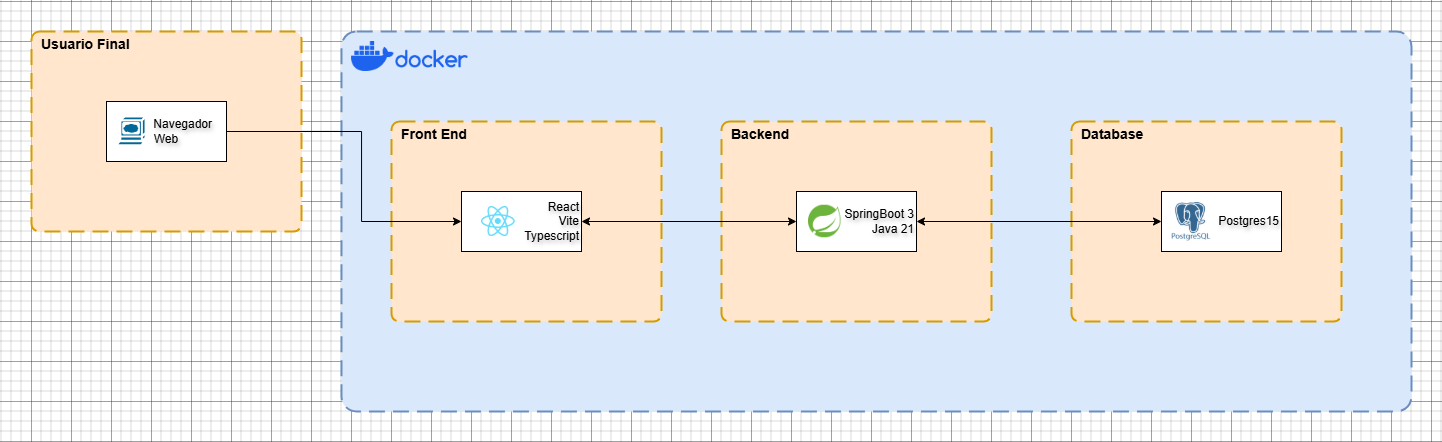

The diagram above was exported from draw.io. Its source (the exported page's mxGraphModel, read from the mxfile embedded in the PNG):
<mxGraphModel dx="1501" dy="818" grid="1" gridSize="10" guides="1" tooltips="1" connect="1" arrows="1" fold="1" page="1" pageScale="1" pageWidth="850" pageHeight="1100" math="0" shadow="0">
  <root>
    <mxCell id="0" />
    <mxCell id="1" parent="0" />
    <mxCell id="1UB4sZK3mzOgaUJHi2Ke-8" value="&lt;font style=&quot;font-size: 14px;&quot;&gt;&lt;b&gt;Usuario Final&lt;/b&gt;&lt;/font&gt;" style="rounded=1;arcSize=4;dashed=1;strokeColor=#d79b00;fillColor=#ffe6cc;dashPattern=8 4;strokeWidth=2;html=1;perimeterSpacing=8;align=left;verticalAlign=top;spacingTop=-10;spacing=10;" vertex="1" parent="1">
      <mxGeometry x="40" y="70" width="270" height="200" as="geometry" />
    </mxCell>
    <mxCell id="1UB4sZK3mzOgaUJHi2Ke-9" value="&amp;nbsp; &amp;nbsp; &amp;nbsp; &amp;nbsp; &amp;nbsp; Navegador&lt;div&gt;Web&lt;/div&gt;" style="rounded=0;whiteSpace=wrap;html=1;textShadow=1;align=center;" vertex="1" parent="1">
      <mxGeometry x="115" y="140" width="120" height="60" as="geometry" />
    </mxCell>
    <mxCell id="1UB4sZK3mzOgaUJHi2Ke-11" value="" style="shape=mxgraph.cisco.computers_and_peripherals.web_browser;html=1;pointerEvents=1;dashed=0;fillColor=#036897;strokeColor=#ffffff;strokeWidth=2;verticalLabelPosition=bottom;verticalAlign=top;align=center;outlineConnect=0;" vertex="1" parent="1">
      <mxGeometry x="125" y="155" width="29.06" height="30" as="geometry" />
    </mxCell>
    <mxCell id="1UB4sZK3mzOgaUJHi2Ke-13" value="" style="rounded=1;arcSize=4;dashed=1;strokeColor=#6c8ebf;fillColor=#dae8fc;dashPattern=8 4;strokeWidth=2;html=1;perimeterSpacing=8;align=left;verticalAlign=top;spacingTop=-40;spacing=40;" vertex="1" parent="1">
      <mxGeometry x="350" y="70" width="1070" height="380" as="geometry" />
    </mxCell>
    <mxCell id="1UB4sZK3mzOgaUJHi2Ke-14" value="&lt;font style=&quot;font-size: 14px;&quot;&gt;&lt;b&gt;Front End&lt;/b&gt;&lt;/font&gt;" style="rounded=1;arcSize=4;dashed=1;strokeColor=#d79b00;fillColor=#ffe6cc;dashPattern=8 4;strokeWidth=2;html=1;perimeterSpacing=8;align=left;verticalAlign=top;spacingTop=-10;spacing=10;" vertex="1" parent="1">
      <mxGeometry x="400" y="160" width="270" height="200" as="geometry" />
    </mxCell>
    <mxCell id="1UB4sZK3mzOgaUJHi2Ke-15" value="React&lt;div&gt;Vite&lt;/div&gt;&lt;div style=&quot;&quot;&gt;Typescript&lt;/div&gt;" style="rounded=0;whiteSpace=wrap;html=1;textShadow=1;align=right;" vertex="1" parent="1">
      <mxGeometry x="470" y="230" width="120" height="60" as="geometry" />
    </mxCell>
    <mxCell id="1UB4sZK3mzOgaUJHi2Ke-16" value="" style="shape=image;verticalLabelPosition=bottom;labelBackgroundColor=default;verticalAlign=top;aspect=fixed;imageAspect=0;image=https://upload.wikimedia.org/wikipedia/commons/thumb/a/a7/React-icon.svg/800px-React-icon.svg.png;" vertex="1" parent="1">
      <mxGeometry x="490" y="245" width="33.71" height="30" as="geometry" />
    </mxCell>
    <mxCell id="1UB4sZK3mzOgaUJHi2Ke-17" style="edgeStyle=orthogonalEdgeStyle;rounded=0;orthogonalLoop=1;jettySize=auto;html=1;entryX=0;entryY=0.5;entryDx=0;entryDy=0;" edge="1" parent="1" source="1UB4sZK3mzOgaUJHi2Ke-9" target="1UB4sZK3mzOgaUJHi2Ke-15">
      <mxGeometry relative="1" as="geometry">
        <Array as="points">
          <mxPoint x="370" y="170" />
          <mxPoint x="370" y="260" />
        </Array>
      </mxGeometry>
    </mxCell>
    <mxCell id="26yIU84ENVfFkeQbL0Kk-1" value="&lt;font style=&quot;font-size: 14px;&quot;&gt;&lt;b&gt;Backend&lt;/b&gt;&lt;/font&gt;" style="rounded=1;arcSize=4;dashed=1;strokeColor=#d79b00;fillColor=#ffe6cc;dashPattern=8 4;strokeWidth=2;html=1;perimeterSpacing=8;align=left;verticalAlign=top;spacingTop=-10;spacing=10;" vertex="1" parent="1">
      <mxGeometry x="730" y="160" width="270" height="200" as="geometry" />
    </mxCell>
    <mxCell id="26yIU84ENVfFkeQbL0Kk-2" value="SpringBoot 3&lt;div&gt;Java 21&lt;/div&gt;" style="rounded=0;whiteSpace=wrap;html=1;textShadow=1;align=right;" vertex="1" parent="1">
      <mxGeometry x="805" y="230" width="120" height="60" as="geometry" />
    </mxCell>
    <mxCell id="26yIU84ENVfFkeQbL0Kk-3" value="" style="shape=image;verticalLabelPosition=bottom;labelBackgroundColor=default;verticalAlign=top;aspect=fixed;imageAspect=0;image=https://upload.wikimedia.org/wikipedia/commons/thumb/7/79/Spring_Boot.svg/1200px-Spring_Boot.svg.png;" vertex="1" parent="1">
      <mxGeometry x="817" y="243.75" width="32.53" height="32.5" as="geometry" />
    </mxCell>
    <mxCell id="26yIU84ENVfFkeQbL0Kk-4" style="edgeStyle=orthogonalEdgeStyle;rounded=0;orthogonalLoop=1;jettySize=auto;html=1;entryX=0;entryY=0.5;entryDx=0;entryDy=0;startArrow=classic;startFill=1;" edge="1" parent="1" source="1UB4sZK3mzOgaUJHi2Ke-15" target="26yIU84ENVfFkeQbL0Kk-2">
      <mxGeometry relative="1" as="geometry" />
    </mxCell>
    <mxCell id="26yIU84ENVfFkeQbL0Kk-5" value="&lt;font style=&quot;font-size: 14px;&quot;&gt;&lt;b&gt;Database&lt;/b&gt;&lt;/font&gt;" style="rounded=1;arcSize=4;dashed=1;strokeColor=#d79b00;fillColor=#ffe6cc;dashPattern=8 4;strokeWidth=2;html=1;perimeterSpacing=8;align=left;verticalAlign=top;spacingTop=-10;spacing=10;" vertex="1" parent="1">
      <mxGeometry x="1080" y="160" width="270" height="200" as="geometry" />
    </mxCell>
    <mxCell id="26yIU84ENVfFkeQbL0Kk-6" value="Postgres15" style="rounded=0;whiteSpace=wrap;html=1;textShadow=1;align=right;" vertex="1" parent="1">
      <mxGeometry x="1170" y="230" width="120" height="60" as="geometry" />
    </mxCell>
    <mxCell id="26yIU84ENVfFkeQbL0Kk-7" style="edgeStyle=orthogonalEdgeStyle;rounded=0;orthogonalLoop=1;jettySize=auto;html=1;startArrow=classic;startFill=1;" edge="1" parent="1" source="26yIU84ENVfFkeQbL0Kk-2" target="26yIU84ENVfFkeQbL0Kk-6">
      <mxGeometry relative="1" as="geometry" />
    </mxCell>
    <mxCell id="26yIU84ENVfFkeQbL0Kk-8" value="" style="shape=image;verticalLabelPosition=bottom;labelBackgroundColor=default;verticalAlign=top;aspect=fixed;imageAspect=0;image=https://images.icon-icons.com/2415/PNG/512/postgresql_plain_wordmark_logo_icon_146390.png;" vertex="1" parent="1">
      <mxGeometry x="1180" y="240" width="40" height="40" as="geometry" />
    </mxCell>
    <mxCell id="26yIU84ENVfFkeQbL0Kk-11" value="" style="shape=image;verticalLabelPosition=bottom;labelBackgroundColor=default;verticalAlign=top;aspect=fixed;imageAspect=0;image=https://www.sierraexperts.com/wp-content/uploads/2024/02/01-primary-blue-docker-logo.png;" vertex="1" parent="1">
      <mxGeometry x="360" y="80" width="116.51" height="30" as="geometry" />
    </mxCell>
  </root>
</mxGraphModel>